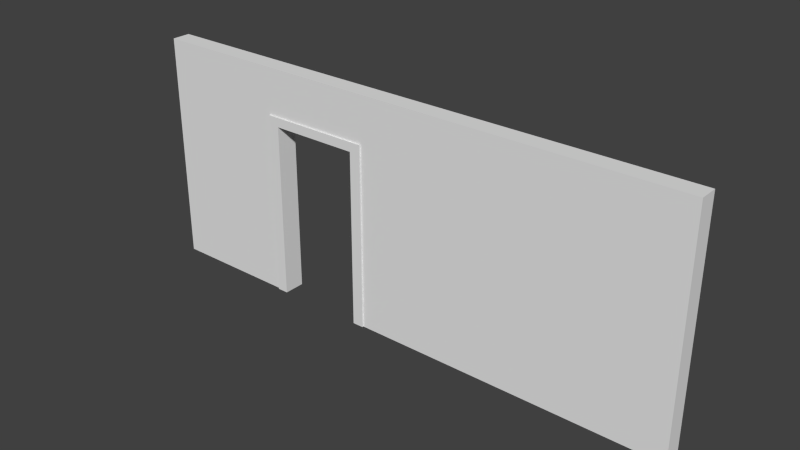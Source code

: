 # Source: WallWithOpenDoor.blend  (saved by Blender 2.73.0; exported with 4.5.12 LTS)
import bpy
from mathutils import Matrix  # noqa: F401  (used for matrix-valued properties, if any)

bpy.ops.wm.read_factory_settings(use_empty=True)
scene = bpy.context.scene
scene.name = 'Scene'

# ---- collections
col_collection_1 = bpy.data.collections.new('Collection 1'); scene.collection.children.link(col_collection_1)

# ---- world
world_world = bpy.data.worlds.new('World'); scene.world = world_world
world_world.color = (0.05088, 0.05088, 0.05088)
world_world.use_sun_shadow = False
world_world.sun_shadow_jitter_overblur = 0.0
world_world.cycles.sampling_method = 'MANUAL'
world_world.cycles.sample_map_resolution = 256

# ---- meshes
me_cube_005 = bpy.data.meshes.new('Cube.005')
me_cube_005.from_pydata([(-1.0, -1.0, 1.0), (-1.0, 1.0, 1.0), (-1.0, 1.0, -1.0), (-1.0, -1.0, -1.0), (1.0, -1.0, 1.0), (-0.5333, -1.0, -1.0), (-0.5333, -1.0, 0.5999), (-0.1333, -1.0, 0.5999), (-0.1333, -1.0, -1.0), (1.0, -1.0, -1.0), (1.0, 1.0, 1.0), (1.0, 1.0, -1.0), (-0.1333, 1.0, -1.0), (-0.1333, 1.0, 0.5999), (-0.5333, 1.0, 0.5999), (-0.5333, 1.0, -1.0)], [], [(0, 1, 2, 3), (4, 0, 3, 5, 6, 7, 8, 9), (4, 10, 1, 0), (1, 10, 11, 12, 13, 14, 15, 2), (3, 2, 15, 5), (10, 4, 9, 11), (12, 11, 9, 8), (6, 5, 15, 14), (7, 6, 14, 13), (13, 12, 8, 7)])
_uv = me_cube_005.uv_layers.new(name='UVMap')
_uv.uv.foreach_set('vector', [0.0, 0.0, 1.0, 0.0, 1.0, -1.0, 0.0, -1.0, 0.0, 0.0, -1.0, 0.0, -1.0, -1.0, -0.7667, -1.0, -0.7667, -0.2001, -0.5667, -0.2001, -0.5667, -1.0, 0.0, -1.0, 0.0, 0.0, 0.0, 1.0, -1.0, 1.0, -1.0, 0.0, 0.0, 0.0, 1.0, 0.0, 1.0, -1.0, 0.4333, -1.0, 0.4333, -0.2001, 0.2333, -0.2001, 0.2333, -1.0, 0.0, -1.0, 0.0, 0.0, 0.0, 1.0, 0.2333, 1.0, 0.2333, 0.0, 0.0, 0.0, -1.0, 0.0, -1.0, -1.0, 0.0, -1.0, 0.4333, 0.0, 1.0, 0.0, 1.0, -1.0, 0.4333, -1.0, 0.0, 0.7999, 0.0, 0.0, 1.0, 0.0, 1.0, 0.7999, 0.4333, 0.0, 0.2333, 0.0, 0.2333, 1.0, 0.4333, 1.0, 0.0, 0.7999, 0.0, 0.0, -1.0, 0.0, -1.0, 0.7999])
me_cube_005.use_remesh_preserve_volume = False
me_cube_005.use_remesh_preserve_attributes = False
me_cube_005.use_mirror_vertex_groups = False
me_cube_005.update()
me_cube_001 = bpy.data.meshes.new('Cube.001')
me_cube_001.from_pydata([(-1.0, -1.0, 1.0), (-1.0, 1.0, 1.0), (-1.0, 1.0, -1.0), (-1.0, -1.0, -1.0), (1.0, -1.0, 1.0), (-0.8, -1.0, -1.0), (-0.8, -1.0, 0.8999), (0.8, -1.0, 0.8999), (0.8, -1.0, -1.0), (1.0, -1.0, -1.0), (1.0, 1.0, 1.0), (1.0, 1.0, -1.0), (0.8, 1.0, -1.0), (0.8, 1.0, 0.8999), (-0.8, 1.0, 0.8999), (-0.8, 1.0, -1.0)], [], [(0, 1, 2, 3), (4, 0, 3, 5, 6, 7, 8, 9), (4, 10, 1, 0), (1, 10, 11, 12, 13, 14, 15, 2), (3, 2, 15, 5), (10, 4, 9, 11), (12, 11, 9, 8), (6, 5, 15, 14), (7, 6, 14, 13), (13, 12, 8, 7)])
_uv = me_cube_001.uv_layers.new(name='UVMap')
_uv.uv.foreach_set('vector', [0.0, 0.8749, 1.0, 0.8749, 1.0, -0.1251, 0.0, -0.1251, 0.6344, 0.8749, -0.3656, 0.8749, -0.3656, -0.1251, -0.2656, -0.1251, -0.2656, 0.8249, 0.5344, 0.8249, 0.5344, -0.1251, 0.6344, -0.1251, 0.6344, 0.0, 0.6344, 1.0, -0.3656, 1.0, -0.3656, 0.0, 0.6344, 0.8749, 1.634, 0.8749, 1.634, -0.1251, 1.534, -0.1251, 1.534, 0.8249, 0.7344, 0.8249, 0.7344, -0.1251, 0.6344, -0.1251, 0.6344, 0.0, 0.6344, 1.0, 0.7344, 1.0, 0.7344, 0.0, 0.0, 0.8749, -1.0, 0.8749, -1.0, -0.1251, 0.0, -0.1251, 0.5344, 0.0, 0.6344, 0.0, 0.6344, -1.0, 0.5344, -1.0, 0.0, 0.8249, 0.0, -0.1251, 1.0, -0.1251, 1.0, 0.8249, 0.5344, 0.0, -0.2656, 0.0, -0.2656, 1.0, 0.5344, 1.0, 0.0, 0.8249, 0.0, -0.1251, -1.0, -0.1251, -1.0, 0.8249])
me_cube_001.use_remesh_preserve_volume = False
me_cube_001.use_remesh_preserve_attributes = False
me_cube_001.use_mirror_vertex_groups = False
me_cube_001.update()

# ---- objects
ob_wall = bpy.data.objects.new('Wall', me_cube_005)
ob_base = bpy.data.objects.new('Base', me_cube_001)

# ---- transforms, parenting, visibility, modifiers, constraints
ob_wall.location = (0.0, 0.0, 0.0)
ob_wall.scale = (3.0, 0.1, 1.25)
ob_wall.lineart.crease_threshold = 0.0
ob_base.location = (-1.0, 0.0, -0.2501)
ob_base.scale = (0.6, 0.1158, 1.0)
ob_base.lineart.crease_threshold = 0.0

# ---- collection membership
col_collection_1.objects.link(ob_wall)
col_collection_1.objects.link(ob_base)

# ---- scene / render settings (as saved in the file)
scene.frame_start = 1; scene.frame_end = 250; scene.frame_set(1)
scene.render.engine = 'BLENDER_EEVEE_NEXT'
scene.render.resolution_percentage = 50
scene.render.dither_intensity = 0.0
scene.cycles.use_denoising = False
scene.cycles.samples = 10
scene.cycles.sampling_pattern = 'TABULATED_SOBOL'
scene.cycles.light_sampling_threshold = 0.0
scene.cycles.use_adaptive_sampling = False
scene.cycles.use_light_tree = False
scene.cycles.blur_glossy = 0.0
scene.cycles.pixel_filter_type = 'GAUSSIAN'
scene.cycles.sample_clamp_indirect = 0.0
scene.view_settings.view_transform = 'Standard'
bpy.context.view_layer.update()

# ---- added for rendering (the .blend has no active camera and no usable light): camera, sun
cam_auto = bpy.data.cameras.new('AutoCamera')
cam_auto.lens = 50.0
cam_auto.sensor_width = 36.0
cam_auto.clip_end = 1000.0
ob_auto_camera = bpy.data.objects.new('AutoCamera', cam_auto)
scene.collection.objects.link(ob_auto_camera)
ob_auto_camera.location = (6.01782, -7.22139, 4.81419)
ob_auto_camera.rotation_euler = (1.09748, -7.21219e-08, 0.694738)
scene.camera = ob_auto_camera
light_auto_sun = bpy.data.lights.new('AutoSun', 'SUN')
light_auto_sun.energy = 3.0
light_auto_sun.angle = 0.0523599
ob_auto_sun = bpy.data.objects.new('AutoSun', light_auto_sun)
scene.collection.objects.link(ob_auto_sun)
ob_auto_sun.rotation_euler = (0.872665, 0.174533, 0.523599)
bpy.context.view_layer.update()

